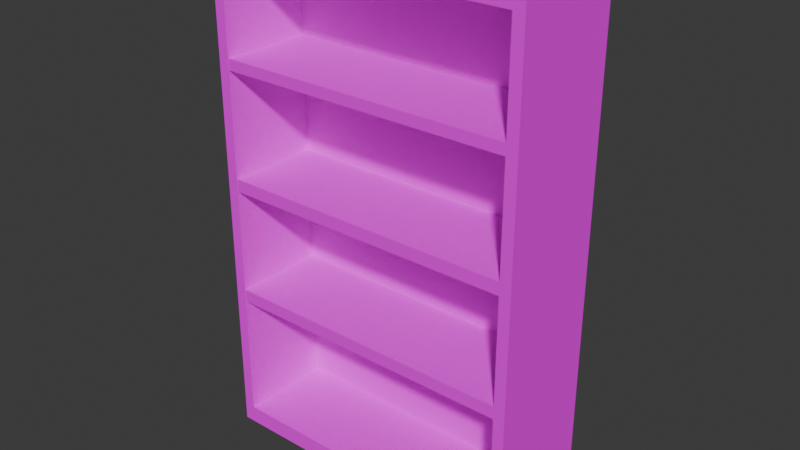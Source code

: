 # Source: bookshelf_backup4.blend  (saved by Blender 4.0.36; exported with 4.5.12 LTS)
import bpy
from mathutils import Matrix  # noqa: F401  (used for matrix-valued properties, if any)

bpy.ops.wm.read_factory_settings(use_empty=True)
scene = bpy.context.scene
scene.name = 'Scene'

# ---- collections
col_collection = bpy.data.collections.new('Collection'); scene.collection.children.link(col_collection)

# ---- images (referenced by path relative to the original .blend; pixels are not part of the script)
import os
ASSET_DIR = os.environ.get("B2B_ASSET_DIR", "")  # directory of the original .blend (textures are referenced by path, not embedded)
HERE = os.path.dirname(os.path.abspath(__file__))  # packed textures are extracted next to this script under _unpacked/

def load_image(name, relpath, width, height, colorspace="sRGB"):
    """Load a texture the original file referenced (path relative to the .blend, or extracted next to this script)."""
    p = next((c for c in (os.path.join(HERE, relpath), os.path.join(ASSET_DIR, relpath)) if relpath and os.path.exists(c)), "")
    if p:
        img = bpy.data.images.load(p, check_existing=True)
        img.name = name
    else:  # same state as the original file: an image datablock whose file is absent (Cycles renders it pink)
        img = bpy.data.images.new(name, width, height)
        img.source = "FILE"
        img.filepath = "//" + (relpath or name)
    img.colorspace_settings.name = colorspace
    return img
img_dark_wood_diff_64x64_jpg = load_image('dark_wood_diff_64x64.jpg', 'dark_wood_diff_64x64.jpg', 1024, 1024, 'sRGB')

# ---- materials (node trees are filled in below, after node groups)
mat_dark_wood = bpy.data.materials.new('Dark Wood')
mat_dark_wood.alpha_threshold = 0.0
mat_dark_wood.use_transparent_shadow = False
mat_dark_wood.roughness = 0.5
mat_dark_wood.line_color = (0.0, 0.0, 0.0, 1.0)

# ---- material node trees
mat_dark_wood.use_nodes = True; mat_dark_wood.node_tree.nodes.clear()
_N = mat_dark_wood.node_tree.nodes; _L = mat_dark_wood.node_tree.links
n0 = _N.new('ShaderNodeOutputMaterial'); n0.name = 'Material Output'; n0.location = (300, 300)
n1 = _N.new('ShaderNodeBsdfPrincipled'); n1.name = 'Principled BSDF'; n1.location = (10, 300)
n1.inputs[2].default_value = 1.0
n1.inputs[3].default_value = 1.0
n2 = _N.new('ShaderNodeTexImage'); n2.name = 'Image Texture'; n2.location = (-253, 318)
n2.image = img_dark_wood_diff_64x64_jpg
_L.new(n1.outputs[0], n0.inputs[0])
_L.new(n2.outputs[0], n1.inputs[0])
n0.is_active_output = True

# ---- world
world_world = bpy.data.worlds.new('World'); scene.world = world_world
world_world.use_nodes = True; world_world.node_tree.nodes.clear()
_N = world_world.node_tree.nodes; _L = world_world.node_tree.links
n0 = _N.new('ShaderNodeOutputWorld'); n0.name = 'World Output'; n0.location = (300, 300)
n1 = _N.new('ShaderNodeBackground'); n1.name = 'Background'; n1.location = (10, 300)
n1.inputs[0].default_value = (0.05088, 0.05088, 0.05088, 1.0)
_L.new(n1.outputs[0], n0.inputs[0])
n0.is_active_output = True
world_world.color = (0.05088, 0.05088, 0.05088)
world_world.use_sun_shadow = False
world_world.sun_shadow_jitter_overblur = 0.0

# ---- meshes
me_cube = bpy.data.meshes.new('Cube')
me_cube.from_pydata([(1.239, 0.4564, 1.664), (1.239, 0.4564, -1.786), (1.152, -0.4784, 1.543), (1.152, -0.4784, -1.665), (-1.239, 0.4564, 1.664), (-1.239, 0.4564, -1.786), (-1.152, -0.4784, 1.543), (-1.152, -0.4784, -1.665), (-1.239, -0.4784, -1.786), (-1.239, -0.4784, 1.664), (1.239, -0.4784, 1.664), (1.239, -0.4784, -1.786), (-1.152, 0.2776, -1.665), (-1.152, 0.2776, 1.543), (1.152, 0.2776, 1.543), (1.152, 0.2776, -1.665), (1.239, 0.4564, 0.8014), (1.239, 0.4564, -0.06093), (1.239, 0.4564, -0.9232), (-1.239, -0.4784, -0.9232), (-1.239, -0.4784, -0.06093), (-1.239, -0.4784, 0.8014), (1.239, -0.4784, 0.8014), (1.239, -0.4784, -0.06093), (1.239, -0.4784, -0.9232), (-1.239, 0.4564, 0.8014), (-1.239, 0.4564, -0.06093), (-1.239, 0.4564, -0.9232), (-1.152, -0.4784, -0.803), (-1.152, -0.4784, -0.0008156), (-1.152, -0.4784, 0.8014), (1.152, -0.4784, 0.8014), (1.152, -0.4784, -0.0008156), (1.152, -0.4784, -0.803), (-1.152, 0.2776, -0.803), (-1.152, 0.2776, -0.0008156), (-1.152, 0.2776, 0.8014), (1.152, 0.2776, 0.8014), (1.152, 0.2776, -0.0008156), (1.152, 0.2776, -0.803), (-1.239, -0.4784, 0.8756), (-1.152, -0.4784, 0.8756), (-1.152, 0.2776, 0.8756), (1.239, 0.4564, 0.8756), (1.239, -0.4784, 0.8756), (-1.239, 0.4564, 0.8756), (1.152, -0.4784, 0.8756), (1.152, 0.2776, 0.8756), (1.239, 0.4564, 0.0253), (-1.239, -0.4784, 0.0253), (1.239, -0.4784, 0.0253), (-1.239, 0.4564, 0.0253), (-1.152, -0.4784, 0.08541), (1.152, -0.4784, 0.08541), (-1.152, 0.2776, 0.08541), (1.152, 0.2776, 0.08541), (1.239, 0.4564, -0.837), (-1.239, -0.4784, -0.837), (1.239, -0.4784, -0.837), (-1.239, 0.4564, -0.837), (-1.152, -0.4784, -0.7168), (1.152, -0.4784, -0.7168), (-1.152, 0.2776, -0.7168), (1.152, 0.2776, -0.7168), (1.152, -0.4764, 0.8756), (1.152, -0.4764, 0.8014), (1.152, -0.4764, 0.08541), (1.152, -0.4764, -0.0008156), (1.152, -0.4764, -0.7168), (1.152, -0.4764, -0.803), (-1.152, -0.4764, -0.803), (-1.152, -0.4764, -0.0008156), (-1.152, -0.4764, 0.8014), (-1.152, -0.4764, 0.8756), (-1.152, -0.4764, 0.08541), (-1.152, -0.4764, -0.7168)], [], [(0, 4, 9, 10), (2, 6, 13, 14), (40, 9, 4, 45), (5, 1, 11, 8), (43, 0, 10, 44), (45, 4, 0, 43), (41, 6, 9, 40), (33, 3, 11, 24), (6, 2, 10, 9), (3, 7, 8, 11), (47, 14, 13, 42), (28, 7, 12, 34), (7, 3, 15, 12), (46, 2, 14, 47), (3, 33, 39, 15), (61, 32, 38, 63), (53, 31, 37, 55), (41, 30, 36, 42), (52, 29, 35, 54), (60, 28, 34, 62), (15, 39, 34, 12), (63, 38, 35, 62), (55, 37, 36, 54), (46, 31, 22, 44), (53, 32, 23, 50), (61, 33, 24, 58), (7, 28, 19, 8), (60, 29, 20, 57), (52, 30, 21, 49), (5, 27, 18, 1), (59, 26, 17, 56), (51, 25, 16, 48), (1, 18, 24, 11), (56, 17, 23, 58), (48, 16, 22, 50), (8, 19, 27, 5), (57, 20, 26, 59), (49, 21, 25, 51), (2, 46, 44, 10), (6, 41, 42, 13), (31, 46, 47, 37), (62, 34, 70, 75), (30, 41, 40, 21), (25, 45, 43, 16), (16, 43, 44, 22), (21, 40, 45, 25), (20, 49, 51, 26), (17, 48, 50, 23), (26, 51, 48, 17), (29, 52, 49, 20), (31, 53, 50, 22), (37, 47, 64, 65), (30, 52, 54, 36), (32, 53, 55, 38), (19, 57, 59, 27), (18, 56, 58, 24), (27, 59, 56, 18), (28, 60, 57, 19), (32, 61, 58, 23), (35, 38, 67, 71), (29, 60, 62, 35), (33, 61, 63, 39), (65, 64, 73, 72), (67, 66, 74, 71), (69, 68, 75, 70), (63, 62, 75, 68), (47, 42, 73, 64), (36, 37, 65, 72), (38, 55, 66, 67), (54, 35, 71, 74), (55, 54, 74, 66), (42, 36, 72, 73), (39, 63, 68, 69), (34, 39, 69, 70)])
_uv = me_cube.uv_layers.new(name='UVMap')
_uv.uv.foreach_set('vector', [0.3488, 0.9348, 0.3488, 0.06517, 0.9095, 0.06517, 0.9095, 0.9348, 0.8268, 0.9364, 0.8268, 1.806, 0.2937, 1.806, 0.2937, 0.9364, 1.472, 0.7361, 1.472, 0.9348, 0.9111, 0.9348, 0.9111, 0.7361, -0.7759, 0.9348, -0.7759, 0.06517, -0.2152, 0.06517, -0.2152, 0.9348, 0.3472, 0.7361, 0.3472, 0.9348, -0.2135, 0.9348, -0.2135, 0.7361, -0.5772, 0.06352, -0.7759, 0.06352, -0.7759, -0.8061, -0.5772, -0.8061, 1.738, 0.7159, 1.738, 0.8699, 1.673, 0.9349, 1.673, 0.7362, 1.54, 0.329, 1.54, 0.1302, 1.605, 0.06517, 1.605, 0.2826, 1.607, 0.8699, 1.607, 0.1302, 1.672, 0.06517, 1.672, 0.9349, 1.538, 0.1302, 1.538, 0.8699, 1.473, 0.9349, 1.473, 0.06517, 0.784, -0.8061, 0.965, -0.8061, 0.965, 0.06352, 0.784, 0.06352, -0.2411, 1.17, -0.2411, 0.9364, 0.292, 0.9364, 0.292, 1.17, 0.8284, 1.806, 0.8284, 0.9364, 1.362, 0.9364, 1.362, 1.806, -0.7759, 1.117, -0.7759, 0.9364, -0.2427, 0.9364, -0.2427, 1.117, -0.7759, 1.806, -0.7759, 1.572, -0.2427, 1.572, -0.2427, 1.806, -0.7759, 1.551, -0.7759, 1.37, -0.2427, 1.355, -0.2427, 1.549, -0.7759, 1.345, -0.7759, 1.138, -0.2427, 1.138, -0.2427, 1.332, -0.2411, 1.625, -0.2411, 1.605, 0.292, 1.605, 0.292, 1.625, -0.2411, 1.411, -0.2411, 1.388, 0.292, 1.388, 0.292, 1.411, -0.2411, 1.194, -0.2411, 1.17, 0.292, 1.17, 0.292, 1.194, 0.09536, -0.8061, 0.3291, -0.8061, 0.3291, 0.06352, 0.09536, 0.06352, 0.3524, -0.8061, 0.5465, -0.8061, 0.5465, 0.06352, 0.3524, 0.06352, 0.5698, -0.8061, 0.7639, -0.8061, 0.7639, 0.06352, 0.5698, 0.06352, 1.54, 0.7159, 1.54, 0.6988, 1.605, 0.7175, 1.605, 0.7362, 1.54, 0.5203, 1.54, 0.4988, 1.605, 0.5, 1.605, 0.5218, 1.54, 0.3472, 1.54, 0.329, 1.605, 0.2826, 1.605, 0.3043, 1.738, 0.1302, 1.738, 0.329, 1.673, 0.2826, 1.673, 0.06517, 1.738, 0.3488, 1.738, 0.5139, 1.673, 0.5, 1.673, 0.3043, 1.738, 0.5338, 1.738, 0.6988, 1.673, 0.7175, 1.673, 0.5218, 0.09372, 0.06352, -0.1237, 0.06352, -0.1237, -0.8061, 0.09372, -0.8061, -0.1454, 0.06352, -0.3411, 0.06353, -0.3411, -0.8061, -0.1454, -0.8061, -0.3628, 0.06353, -0.5585, 0.06352, -0.5585, -0.8061, -0.3628, -0.8061, 0.3472, 0.06517, 0.3472, 0.2826, -0.2135, 0.2826, -0.2135, 0.06517, 0.3472, 0.3043, 0.3472, 0.5, -0.2135, 0.5, -0.2135, 0.3043, 0.3472, 0.5217, 0.3472, 0.7174, -0.2135, 0.7174, -0.2135, 0.5217, 1.472, 0.06517, 1.472, 0.2826, 0.9111, 0.2826, 0.9111, 0.06517, 1.472, 0.3043, 1.472, 0.5, 0.9112, 0.5, 0.9111, 0.3043, 1.472, 0.5217, 1.472, 0.7174, 0.9111, 0.7174, 0.9111, 0.5217, 1.54, 0.8699, 1.54, 0.7159, 1.605, 0.7362, 1.605, 0.9349, -0.2411, 1.806, -0.2411, 1.625, 0.292, 1.625, 0.292, 1.806, -0.7759, 1.138, -0.7759, 1.117, -0.2427, 1.117, -0.2427, 1.138, 0.292, 1.194, 0.292, 1.17, 0.292, 1.17, 0.292, 1.194, 1.738, 0.6988, 1.738, 0.7159, 1.673, 0.7362, 1.673, 0.7175, -0.5585, 0.06352, -0.5772, 0.06352, -0.5772, -0.8061, -0.5585, -0.8061, 0.3472, 0.7174, 0.3472, 0.7361, -0.2135, 0.7361, -0.2135, 0.7174, 1.472, 0.7174, 1.472, 0.7361, 0.9111, 0.7361, 0.9111, 0.7174, 1.472, 0.5, 1.472, 0.5217, 0.9111, 0.5217, 0.9112, 0.5, 0.3472, 0.5, 0.3472, 0.5217, -0.2135, 0.5217, -0.2135, 0.5, -0.3411, 0.06353, -0.3628, 0.06353, -0.3628, -0.8061, -0.3411, -0.8061, 1.738, 0.5139, 1.738, 0.5338, 1.673, 0.5218, 1.673, 0.5, 1.54, 0.6988, 1.54, 0.5203, 1.605, 0.5218, 1.605, 0.7175, -0.2427, 1.138, -0.2427, 1.117, -0.2427, 1.117, -0.2427, 1.138, -0.2411, 1.605, -0.2411, 1.411, 0.292, 1.411, 0.292, 1.605, -0.7759, 1.37, -0.7759, 1.345, -0.2427, 1.332, -0.2427, 1.355, 1.472, 0.2826, 1.472, 0.3043, 0.9111, 0.3043, 0.9111, 0.2826, 0.3472, 0.2826, 0.3472, 0.3043, -0.2135, 0.3043, -0.2135, 0.2826, -0.1237, 0.06352, -0.1454, 0.06352, -0.1454, -0.8061, -0.1237, -0.8061, 1.738, 0.329, 1.738, 0.3488, 1.673, 0.3043, 1.673, 0.2826, 1.54, 0.4988, 1.54, 0.3472, 1.605, 0.3043, 1.605, 0.5, 0.5465, 0.06352, 0.5465, -0.8061, 0.5465, -0.8061, 0.5465, 0.06352, -0.2411, 1.388, -0.2411, 1.194, 0.292, 1.194, 0.292, 1.388, -0.7759, 1.572, -0.7759, 1.551, -0.2427, 1.549, -0.2427, 1.572, 0.7639, -0.8061, 0.784, -0.8061, 0.784, 0.06352, 0.7639, 0.06352, 0.5465, -0.8061, 0.5698, -0.8061, 0.5698, 0.06352, 0.5465, 0.06352, 0.3291, -0.8061, 0.3524, -0.8061, 0.3524, 0.06352, 0.3291, 0.06352, 0.3524, -0.8061, 0.3524, 0.06352, 0.3524, 0.06352, 0.3524, -0.8061, 0.784, -0.8061, 0.784, 0.06352, 0.784, 0.06352, 0.784, -0.8061, 0.7639, 0.06352, 0.7639, -0.8061, 0.7639, -0.8061, 0.7639, 0.06352, -0.2427, 1.355, -0.2427, 1.332, -0.2427, 1.332, -0.2427, 1.355, 0.292, 1.411, 0.292, 1.388, 0.292, 1.388, 0.292, 1.411, 0.5698, -0.8061, 0.5698, 0.06352, 0.5698, 0.06352, 0.5698, -0.8061, 0.292, 1.625, 0.292, 1.605, 0.292, 1.605, 0.292, 1.625, -0.2427, 1.572, -0.2427, 1.549, -0.2427, 1.549, -0.2427, 1.572, 0.3291, 0.06352, 0.3291, -0.8061, 0.3291, -0.8061, 0.3291, 0.06352])
me_cube.materials.append(mat_dark_wood)
me_cube.use_mirror_vertex_groups = False
me_cube.update()

# ---- objects
ob_cube = bpy.data.objects.new('Cube', me_cube)

# ---- transforms, parenting, visibility, modifiers, constraints
ob_cube.location = (0.0, 0.0, 0.0)
ob_cube.scale = (0.872, 0.837, 1.0)
ob_cube.lock_rotations_4d = False
ob_cube.empty_display_type = 'ARROWS'
ob_cube.lineart.crease_threshold = 0.0

# ---- collection membership
col_collection.objects.link(ob_cube)

# ---- scene / render settings (as saved in the file)
scene.frame_start = 1; scene.frame_end = 250; scene.frame_set(165)
scene.render.engine = 'BLENDER_EEVEE_NEXT'
scene.cycles.sampling_pattern = 'TABULATED_SOBOL'
bpy.context.view_layer.update()

# ---- added for rendering (the .blend has no active camera and no usable light): camera, sun
cam_auto = bpy.data.cameras.new('AutoCamera')
cam_auto.lens = 50.0
cam_auto.sensor_width = 36.0
cam_auto.clip_end = 1000.0
ob_auto_camera = bpy.data.objects.new('AutoCamera', cam_auto)
scene.collection.objects.link(ob_auto_camera)
ob_auto_camera.location = (3.83447, -4.61054, 3.00664)
ob_auto_camera.rotation_euler = (1.09748, -7.21219e-08, 0.694738)
scene.camera = ob_auto_camera
light_auto_sun = bpy.data.lights.new('AutoSun', 'SUN')
light_auto_sun.energy = 3.0
light_auto_sun.angle = 0.0523599
ob_auto_sun = bpy.data.objects.new('AutoSun', light_auto_sun)
scene.collection.objects.link(ob_auto_sun)
ob_auto_sun.rotation_euler = (0.872665, 0.174533, 0.523599)
bpy.context.view_layer.update()
